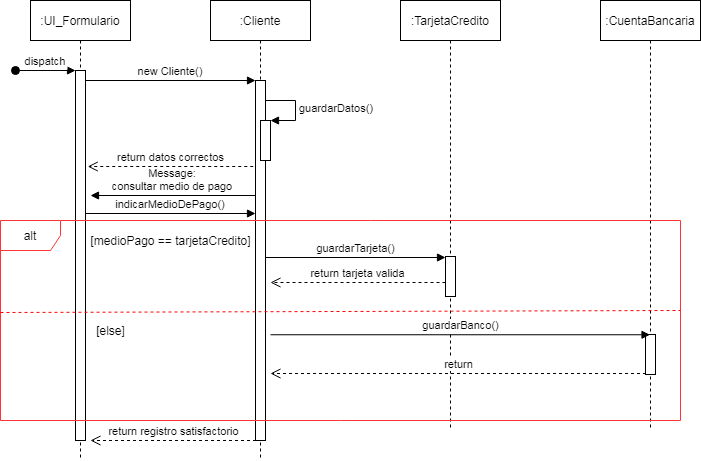

The diagram above was exported from draw.io. Its source (the exported page's mxGraphModel, read from the mxfile embedded in the PNG):
<mxGraphModel dx="1102" dy="490" grid="1" gridSize="10" guides="1" tooltips="1" connect="1" arrows="1" fold="1" page="1" pageScale="1" pageWidth="850" pageHeight="1100" math="0" shadow="0">
  <root>
    <mxCell id="0" />
    <mxCell id="1" parent="0" />
    <mxCell id="3nuBFxr9cyL0pnOWT2aG-1" value=":UI_Formulario" style="shape=umlLifeline;perimeter=lifelinePerimeter;container=1;collapsible=0;recursiveResize=0;rounded=0;shadow=0;strokeWidth=1;" parent="1" vertex="1">
      <mxGeometry x="120" y="80" width="100" height="460" as="geometry" />
    </mxCell>
    <mxCell id="3nuBFxr9cyL0pnOWT2aG-2" value="" style="points=[];perimeter=orthogonalPerimeter;rounded=0;shadow=0;strokeWidth=1;" parent="3nuBFxr9cyL0pnOWT2aG-1" vertex="1">
      <mxGeometry x="45" y="70" width="10" height="370" as="geometry" />
    </mxCell>
    <mxCell id="3nuBFxr9cyL0pnOWT2aG-3" value="dispatch" style="verticalAlign=bottom;startArrow=oval;endArrow=block;startSize=8;shadow=0;strokeWidth=1;" parent="3nuBFxr9cyL0pnOWT2aG-1" target="3nuBFxr9cyL0pnOWT2aG-2" edge="1">
      <mxGeometry relative="1" as="geometry">
        <mxPoint x="-15" y="70" as="sourcePoint" />
      </mxGeometry>
    </mxCell>
    <mxCell id="3nuBFxr9cyL0pnOWT2aG-5" value=":Cliente" style="shape=umlLifeline;perimeter=lifelinePerimeter;container=1;collapsible=0;recursiveResize=0;rounded=0;shadow=0;strokeWidth=1;" parent="1" vertex="1">
      <mxGeometry x="300" y="80" width="100" height="460" as="geometry" />
    </mxCell>
    <mxCell id="3nuBFxr9cyL0pnOWT2aG-6" value="" style="points=[];perimeter=orthogonalPerimeter;rounded=0;shadow=0;strokeWidth=1;" parent="3nuBFxr9cyL0pnOWT2aG-5" vertex="1">
      <mxGeometry x="45" y="80" width="10" height="360" as="geometry" />
    </mxCell>
    <mxCell id="kO2EECbvEfO-xCK5O-np-4" value="" style="html=1;points=[];perimeter=orthogonalPerimeter;" parent="3nuBFxr9cyL0pnOWT2aG-5" vertex="1">
      <mxGeometry x="50" y="120" width="10" height="40" as="geometry" />
    </mxCell>
    <mxCell id="kO2EECbvEfO-xCK5O-np-5" value="guardarDatos()" style="edgeStyle=orthogonalEdgeStyle;html=1;align=left;spacingLeft=2;endArrow=block;rounded=0;entryX=1;entryY=0;" parent="3nuBFxr9cyL0pnOWT2aG-5" target="kO2EECbvEfO-xCK5O-np-4" edge="1">
      <mxGeometry relative="1" as="geometry">
        <mxPoint x="55" y="100" as="sourcePoint" />
        <Array as="points">
          <mxPoint x="85" y="100" />
        </Array>
      </mxGeometry>
    </mxCell>
    <mxCell id="kO2EECbvEfO-xCK5O-np-6" value="indicarMedioDePago()" style="verticalAlign=bottom;endArrow=block;entryX=0;entryY=0;shadow=0;strokeWidth=1;" parent="3nuBFxr9cyL0pnOWT2aG-5" edge="1">
      <mxGeometry relative="1" as="geometry">
        <mxPoint x="-125" y="213.0000000000001" as="sourcePoint" />
        <mxPoint x="45" y="213.0000000000001" as="targetPoint" />
      </mxGeometry>
    </mxCell>
    <mxCell id="3nuBFxr9cyL0pnOWT2aG-8" value="new Cliente()" style="verticalAlign=bottom;endArrow=block;entryX=0;entryY=0;shadow=0;strokeWidth=1;" parent="1" source="3nuBFxr9cyL0pnOWT2aG-2" target="3nuBFxr9cyL0pnOWT2aG-6" edge="1">
      <mxGeometry relative="1" as="geometry">
        <mxPoint x="275" y="160" as="sourcePoint" />
      </mxGeometry>
    </mxCell>
    <mxCell id="3nuBFxr9cyL0pnOWT2aG-9" value="Message:&#10;consultar medio de pago" style="verticalAlign=bottom;endArrow=block;entryX=1;entryY=0;shadow=0;strokeWidth=1;" parent="1" edge="1">
      <mxGeometry relative="1" as="geometry">
        <mxPoint x="345" y="275" as="sourcePoint" />
        <mxPoint x="180" y="275" as="targetPoint" />
      </mxGeometry>
    </mxCell>
    <mxCell id="kO2EECbvEfO-xCK5O-np-1" value=":TarjetaCredito" style="shape=umlLifeline;perimeter=lifelinePerimeter;whiteSpace=wrap;html=1;container=1;collapsible=0;recursiveResize=0;outlineConnect=0;" parent="1" vertex="1">
      <mxGeometry x="490" y="80" width="100" height="430" as="geometry" />
    </mxCell>
    <mxCell id="kO2EECbvEfO-xCK5O-np-9" value="" style="points=[];perimeter=orthogonalPerimeter;rounded=0;shadow=0;strokeWidth=1;" parent="kO2EECbvEfO-xCK5O-np-1" vertex="1">
      <mxGeometry x="45" y="256" width="10" height="40" as="geometry" />
    </mxCell>
    <mxCell id="kO2EECbvEfO-xCK5O-np-8" value="guardarTarjeta()" style="html=1;verticalAlign=bottom;endArrow=block;rounded=0;" parent="1" edge="1">
      <mxGeometry width="80" relative="1" as="geometry">
        <mxPoint x="355" y="337" as="sourcePoint" />
        <mxPoint x="535" y="337" as="targetPoint" />
      </mxGeometry>
    </mxCell>
    <mxCell id="kO2EECbvEfO-xCK5O-np-10" value="return tarjeta valida" style="html=1;verticalAlign=bottom;endArrow=open;dashed=1;endSize=8;rounded=0;" parent="1" edge="1">
      <mxGeometry relative="1" as="geometry">
        <mxPoint x="535" y="362" as="sourcePoint" />
        <mxPoint x="360" y="362" as="targetPoint" />
      </mxGeometry>
    </mxCell>
    <mxCell id="kO2EECbvEfO-xCK5O-np-11" value=":CuentaBancaria" style="shape=umlLifeline;perimeter=lifelinePerimeter;whiteSpace=wrap;html=1;container=1;collapsible=0;recursiveResize=0;outlineConnect=0;" parent="1" vertex="1">
      <mxGeometry x="690" y="80" width="100" height="430" as="geometry" />
    </mxCell>
    <mxCell id="kO2EECbvEfO-xCK5O-np-13" value="" style="points=[];perimeter=orthogonalPerimeter;rounded=0;shadow=0;strokeWidth=1;" parent="kO2EECbvEfO-xCK5O-np-11" vertex="1">
      <mxGeometry x="45" y="334" width="10" height="40" as="geometry" />
    </mxCell>
    <mxCell id="kO2EECbvEfO-xCK5O-np-12" value="guardarBanco()" style="html=1;verticalAlign=bottom;endArrow=block;rounded=0;exitX=1.5;exitY=0.839;exitDx=0;exitDy=0;exitPerimeter=0;" parent="1" edge="1">
      <mxGeometry width="80" relative="1" as="geometry">
        <mxPoint x="360" y="414.26" as="sourcePoint" />
        <mxPoint x="739.5" y="414.26" as="targetPoint" />
      </mxGeometry>
    </mxCell>
    <mxCell id="kO2EECbvEfO-xCK5O-np-14" value="return" style="html=1;verticalAlign=bottom;endArrow=open;dashed=1;endSize=8;rounded=0;" parent="1" edge="1">
      <mxGeometry relative="1" as="geometry">
        <mxPoint x="735.5" y="453" as="sourcePoint" />
        <mxPoint x="360" y="453" as="targetPoint" />
      </mxGeometry>
    </mxCell>
    <mxCell id="kO2EECbvEfO-xCK5O-np-15" value="return registro satisfactorio" style="html=1;verticalAlign=bottom;endArrow=open;dashed=1;endSize=8;rounded=0;" parent="1" edge="1">
      <mxGeometry relative="1" as="geometry">
        <mxPoint x="345.5" y="520" as="sourcePoint" />
        <mxPoint x="180" y="520" as="targetPoint" />
      </mxGeometry>
    </mxCell>
    <mxCell id="kO2EECbvEfO-xCK5O-np-16" value="[medioPago == tarjetaCredito]" style="text;html=1;align=center;verticalAlign=middle;resizable=0;points=[];autosize=1;strokeColor=none;fillColor=none;" parent="1" vertex="1">
      <mxGeometry x="170" y="310" width="180" height="20" as="geometry" />
    </mxCell>
    <mxCell id="kO2EECbvEfO-xCK5O-np-18" value="[else]" style="text;html=1;align=center;verticalAlign=middle;resizable=0;points=[];autosize=1;strokeColor=none;fillColor=none;" parent="1" vertex="1">
      <mxGeometry x="180" y="400" width="40" height="20" as="geometry" />
    </mxCell>
    <mxCell id="kO2EECbvEfO-xCK5O-np-7" value="alt" style="shape=umlFrame;whiteSpace=wrap;html=1;strokeColor=#FF3333;fillColor=none;" parent="1" vertex="1">
      <mxGeometry x="90" y="300" width="680" height="200" as="geometry" />
    </mxCell>
    <mxCell id="kO2EECbvEfO-xCK5O-np-17" value="" style="endArrow=none;dashed=1;html=1;rounded=0;entryX=1;entryY=0.45;entryDx=0;entryDy=0;entryPerimeter=0;exitX=0;exitY=0.46;exitDx=0;exitDy=0;exitPerimeter=0;strokeColor=#FF0000;" parent="1" source="kO2EECbvEfO-xCK5O-np-7" target="kO2EECbvEfO-xCK5O-np-7" edge="1">
      <mxGeometry width="50" height="50" relative="1" as="geometry">
        <mxPoint x="20" y="410" as="sourcePoint" />
        <mxPoint x="70" y="360" as="targetPoint" />
      </mxGeometry>
    </mxCell>
    <mxCell id="kO2EECbvEfO-xCK5O-np-20" value="return datos correctos" style="html=1;verticalAlign=bottom;endArrow=open;dashed=1;endSize=8;rounded=0;" parent="1" edge="1">
      <mxGeometry relative="1" as="geometry">
        <mxPoint x="342.75" y="246" as="sourcePoint" />
        <mxPoint x="177.25" y="246" as="targetPoint" />
      </mxGeometry>
    </mxCell>
  </root>
</mxGraphModel>